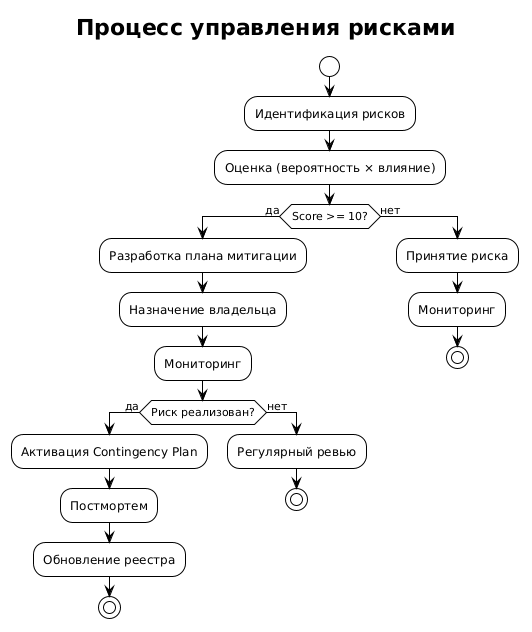

The diagram above was rendered by PlantUML. Its source (embedded in the PNG):
@startuml
!theme plain
title Процесс управления рисками

start
:Идентификация рисков;
:Оценка (вероятность × влияние);
if (Score >= 10?) then (да)
  :Разработка плана митигации;
  :Назначение владельца;
  :Мониторинг;
  if (Риск реализован?) then (да)
    :Активация Contingency Plan;
    :Постмортем;
    :Обновление реестра;
    stop
  else (нет)
    :Регулярный ревью;
    stop
  endif
else (нет)
  :Принятие риска;
  :Мониторинг;
  stop
endif
@enduml